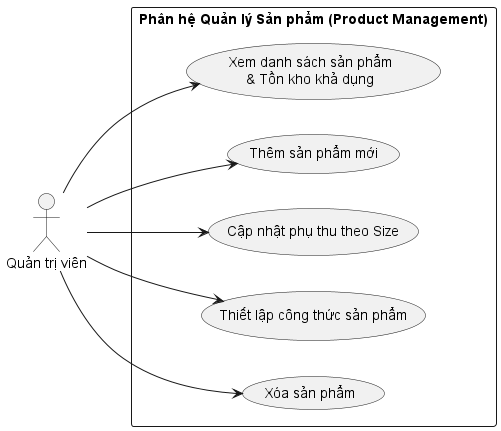

The diagram above was rendered by PlantUML. Its source (embedded in the PNG):
@startuml
left to right direction
skinparam Maincolor #0052cc
skinparam Backgroundcolor transparent

actor "Quản trị viên" as Admin

rectangle "Phân hệ Quản lý Sản phẩm (Product Management)" {
  usecase "Xem danh sách sản phẩm\n& Tồn kho khả dụng" as UC_View
  usecase "Thêm sản phẩm mới" as UC_Create
  usecase "Cập nhật phụ thu theo Size" as UC_SizePrice
  usecase "Thiết lập công thức sản phẩm" as UC_Recipe
  usecase "Xóa sản phẩm" as UC_Delete
}

Admin --> UC_View
Admin --> UC_Create
Admin --> UC_SizePrice
Admin --> UC_Recipe
Admin --> UC_Delete
@enduml